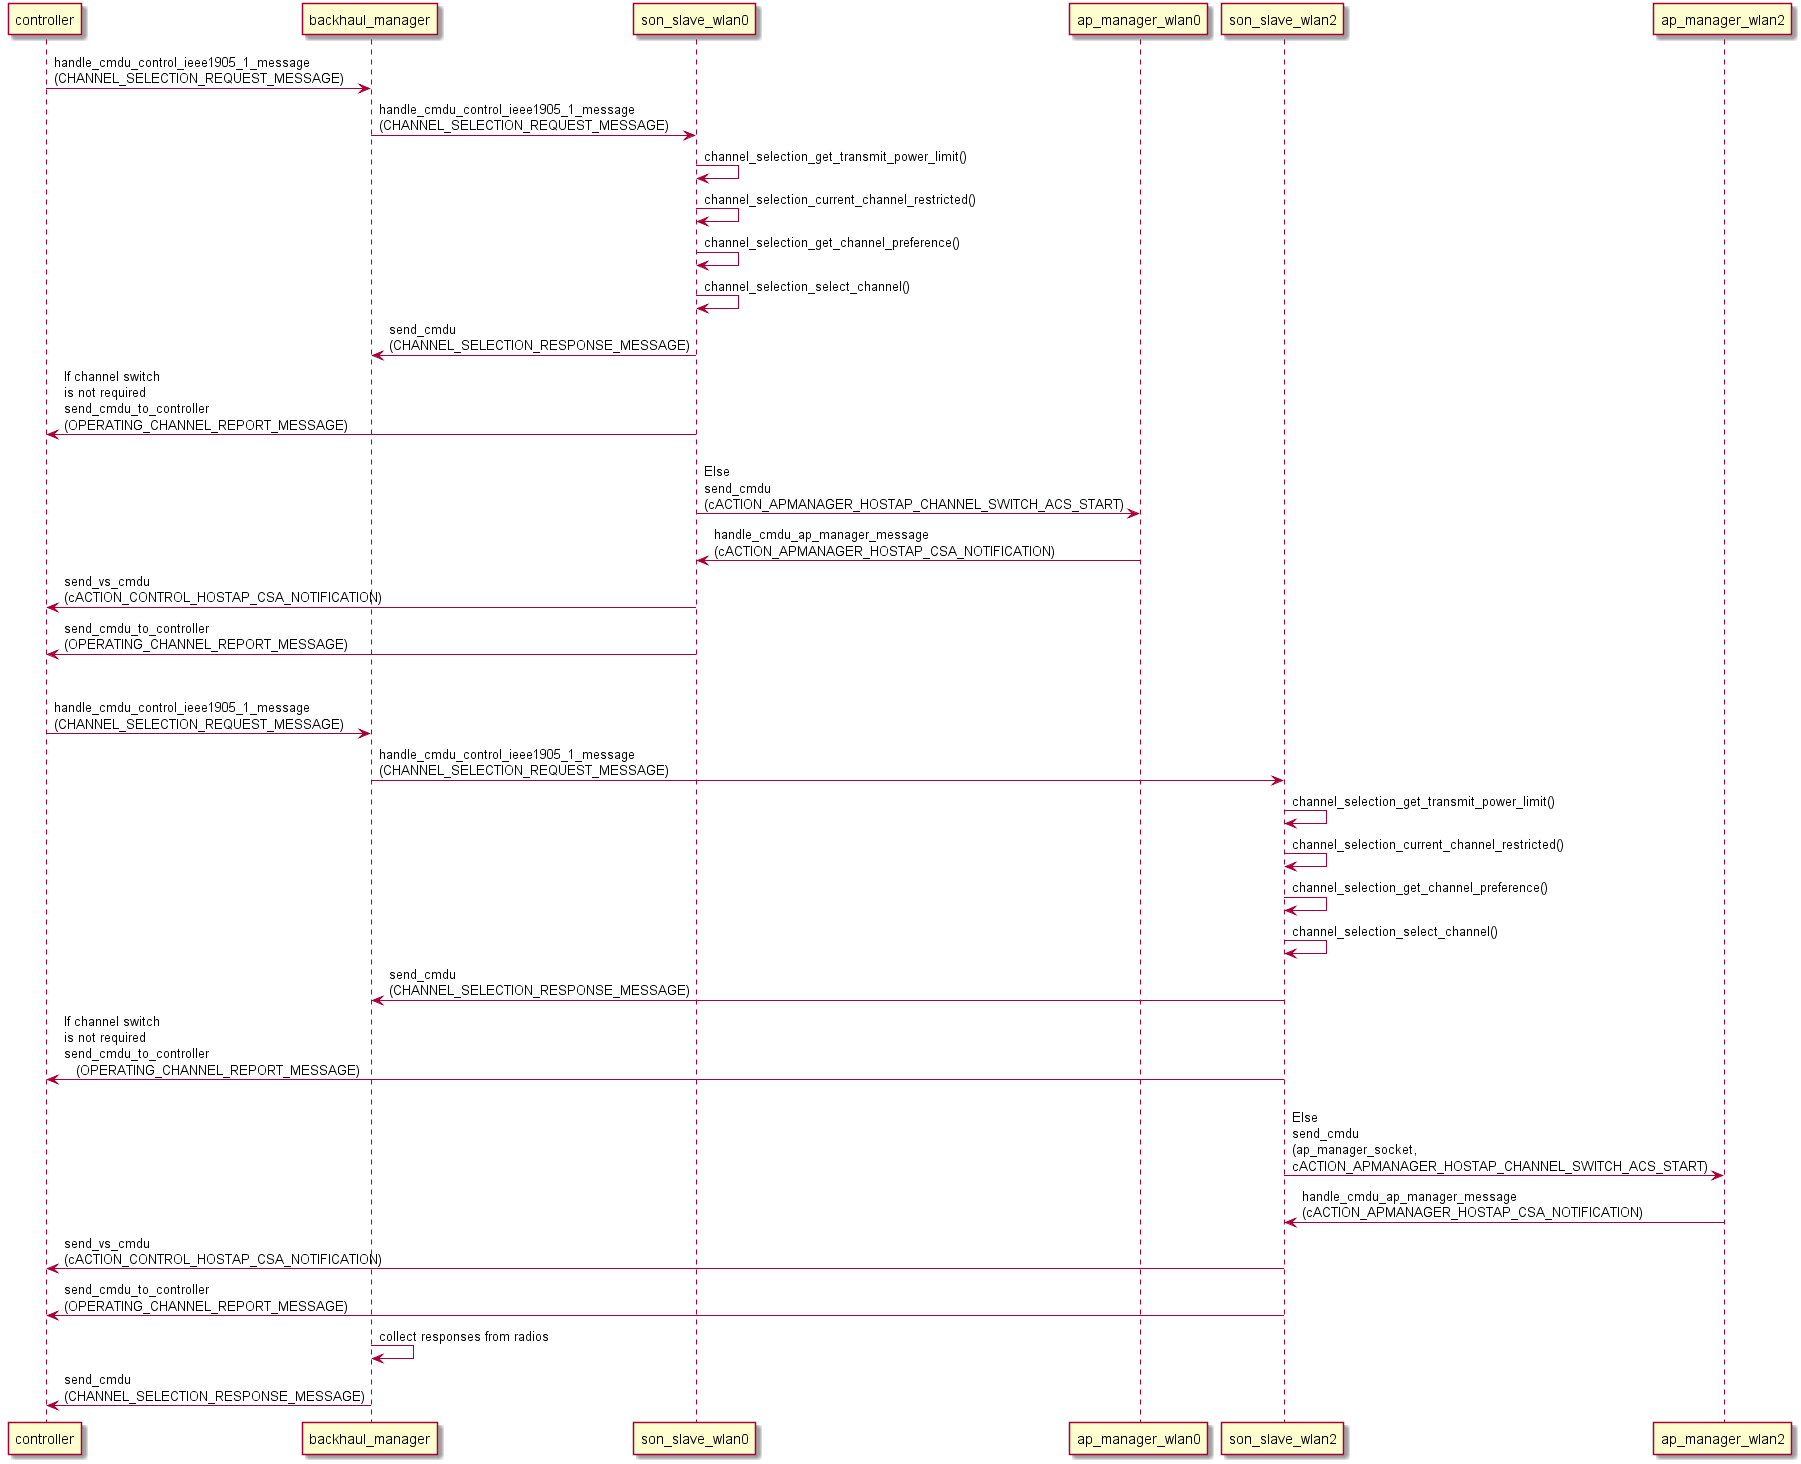

The diagram above was rendered by PlantUML. Its source (embedded in the PNG):
@startuml
controller->backhaul_manager: handle_cmdu_control_ieee1905_1_message\n(CHANNEL_SELECTION_REQUEST_MESSAGE)
backhaul_manager->son_slave_wlan0: handle_cmdu_control_ieee1905_1_message\n(CHANNEL_SELECTION_REQUEST_MESSAGE)
son_slave_wlan0->son_slave_wlan0: channel_selection_get_transmit_power_limit()
son_slave_wlan0->son_slave_wlan0: channel_selection_current_channel_restricted()
son_slave_wlan0->son_slave_wlan0: channel_selection_get_channel_preference()
son_slave_wlan0->son_slave_wlan0: channel_selection_select_channel()
son_slave_wlan0->backhaul_manager: send_cmdu\n(CHANNEL_SELECTION_RESPONSE_MESSAGE)
son_slave_wlan0->controller: If channel switch\nis not required\nsend_cmdu_to_controller\n(OPERATING_CHANNEL_REPORT_MESSAGE)
son_slave_wlan0->ap_manager_wlan0: \nElse\nsend_cmdu\n(cACTION_APMANAGER_HOSTAP_CHANNEL_SWITCH_ACS_START)
ap_manager_wlan0->son_slave_wlan0:handle_cmdu_ap_manager_message\n(cACTION_APMANAGER_HOSTAP_CSA_NOTIFICATION)
son_slave_wlan0->controller: send_vs_cmdu\n(cACTION_CONTROL_HOSTAP_CSA_NOTIFICATION)
son_slave_wlan0->controller: send_cmdu_to_controller\n(OPERATING_CHANNEL_REPORT_MESSAGE)
controller->backhaul_manager: \n\nhandle_cmdu_control_ieee1905_1_message\n(CHANNEL_SELECTION_REQUEST_MESSAGE)
backhaul_manager->son_slave_wlan2: handle_cmdu_control_ieee1905_1_message\n(CHANNEL_SELECTION_REQUEST_MESSAGE)
son_slave_wlan2->son_slave_wlan2: channel_selection_get_transmit_power_limit()
son_slave_wlan2->son_slave_wlan2: channel_selection_current_channel_restricted()
son_slave_wlan2->son_slave_wlan2: channel_selection_get_channel_preference()
son_slave_wlan2->son_slave_wlan2: channel_selection_select_channel()
son_slave_wlan2->backhaul_manager: send_cmdu\n(CHANNEL_SELECTION_RESPONSE_MESSAGE)
son_slave_wlan2->controller: If channel switch\nis not required\nsend_cmdu_to_controller\n   (OPERATING_CHANNEL_REPORT_MESSAGE)
son_slave_wlan2->ap_manager_wlan2: \nElse\nsend_cmdu\n(ap_manager_socket,\ncACTION_APMANAGER_HOSTAP_CHANNEL_SWITCH_ACS_START)
ap_manager_wlan2->son_slave_wlan2:handle_cmdu_ap_manager_message\n(cACTION_APMANAGER_HOSTAP_CSA_NOTIFICATION)
son_slave_wlan2->controller: send_vs_cmdu\n(cACTION_CONTROL_HOSTAP_CSA_NOTIFICATION)
son_slave_wlan2->controller: send_cmdu_to_controller\n(OPERATING_CHANNEL_REPORT_MESSAGE)
backhaul_manager->backhaul_manager: collect responses from radios
backhaul_manager->controller: send_cmdu\n(CHANNEL_SELECTION_RESPONSE_MESSAGE)
@enduml